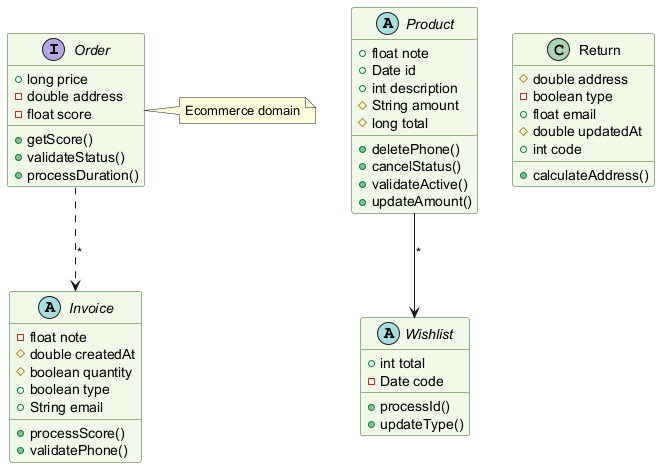

The diagram above was rendered by PlantUML. Its source (embedded in the PNG):
@startuml
skinparam backgroundColor #FFFFFF
skinparam classBackgroundColor #F1F8E9
skinparam classBorderColor #33691E
interface Order {
  +long price
  -double address
  -float score
  +getScore()
  +validateStatus()
  +processDuration()
}
abstract class Wishlist {
  +int total
  -Date code
  +processId()
  +updateType()
}
abstract class Invoice {
  -float note
  #double createdAt
  #boolean quantity
  +boolean type
  +String email
  +processScore()
  +validatePhone()
}
abstract class Product {
  +float note
  +Date id
  +int description
  #String amount
  #long total
  +deletePhone()
  +cancelStatus()
  +validateActive()
  +updateAmount()
}
class Return {
  #double address
  -boolean type
  +float email
  #double updatedAt
  +int code
  +calculateAddress()
}
Order ..> Invoice : "*"
Product --> Wishlist : "*"
note right of Order : Ecommerce domain
@enduml